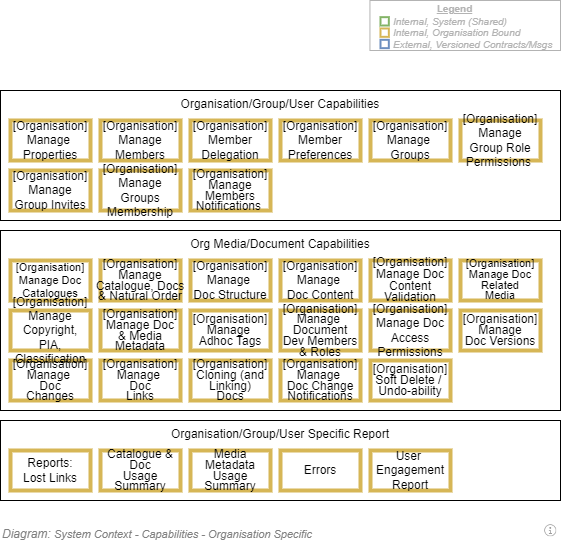

The diagram above was exported from draw.io. Its source (the exported page's mxGraphModel, read from the mxfile embedded in the PNG):
<mxGraphModel dx="782" dy="549" grid="1" gridSize="10" guides="1" tooltips="1" connect="1" arrows="1" fold="1" page="1" pageScale="1" pageWidth="827" pageHeight="1169" math="0" shadow="0">
  <root>
    <mxCell id="U6GFQx8tpDiFDdpl_z2M-0" />
    <mxCell id="U6GFQx8tpDiFDdpl_z2M-22" value="Diagram" style="" parent="U6GFQx8tpDiFDdpl_z2M-0" />
    <mxCell id="U6GFQx8tpDiFDdpl_z2M-44" value="Organisation/Group/User Capabilities" style="rounded=0;whiteSpace=wrap;html=1;strokeColor=#000000;strokeWidth=1;fillColor=none;fontSize=12;fontColor=#000000;align=center;fontFamily=Helvetica;recursiveResize=0;container=1;collapsible=0;absoluteArcSize=1;arcSize=12;verticalAlign=top;" parent="U6GFQx8tpDiFDdpl_z2M-22" vertex="1">
      <mxGeometry x="120" y="270" width="560" height="130" as="geometry" />
    </mxCell>
    <mxCell id="U6GFQx8tpDiFDdpl_z2M-45" value="&lt;font style=&quot;font-size: 12px&quot;&gt;&lt;font style=&quot;font-size: 12px ; line-height: 90%&quot;&gt;[Organisation]&lt;br style=&quot;font-size: 12px&quot;&gt;&lt;span style=&quot;font-size: 12px&quot;&gt;Manage&lt;br style=&quot;font-size: 12px&quot;&gt;&lt;/span&gt;Group Role Permissions&amp;nbsp;&lt;/font&gt;&lt;/font&gt;" style="rounded=0;whiteSpace=wrap;html=1;strokeColor=#d6b656;strokeWidth=4;fillColor=none;fontSize=12;align=center;fontFamily=Helvetica;verticalAlign=middle;" parent="U6GFQx8tpDiFDdpl_z2M-44" vertex="1">
      <mxGeometry x="460" y="30" width="80" height="40" as="geometry" />
    </mxCell>
    <mxCell id="U6GFQx8tpDiFDdpl_z2M-46" value="[Organisation]&lt;br style=&quot;font-size: 12px;&quot;&gt;Manage Members" style="rounded=0;whiteSpace=wrap;html=1;strokeColor=#d6b656;strokeWidth=4;fillColor=none;fontSize=12;align=center;fontFamily=Helvetica;verticalAlign=middle;" parent="U6GFQx8tpDiFDdpl_z2M-44" vertex="1">
      <mxGeometry x="100" y="30" width="80" height="40" as="geometry" />
    </mxCell>
    <mxCell id="U6GFQx8tpDiFDdpl_z2M-47" value="&lt;p style=&quot;line-height: 90%&quot;&gt;[Organisation]&lt;br style=&quot;font-size: 12px&quot;&gt;Manage Members&lt;br style=&quot;font-size: 12px&quot;&gt;Notifications&amp;nbsp;&lt;/p&gt;" style="rounded=0;whiteSpace=wrap;html=1;strokeColor=#d6b656;strokeWidth=4;fillColor=none;fontSize=12;align=center;fontFamily=Helvetica;verticalAlign=middle;" parent="U6GFQx8tpDiFDdpl_z2M-44" vertex="1">
      <mxGeometry x="190" y="80" width="80" height="40" as="geometry" />
    </mxCell>
    <mxCell id="U6GFQx8tpDiFDdpl_z2M-48" value="[Organisation]&lt;br style=&quot;font-size: 12px;&quot;&gt;Manage &lt;br style=&quot;font-size: 12px;&quot;&gt;Groups" style="rounded=0;whiteSpace=wrap;html=1;strokeColor=#d6b656;strokeWidth=4;fillColor=none;fontSize=12;align=center;fontFamily=Helvetica;verticalAlign=middle;" parent="U6GFQx8tpDiFDdpl_z2M-44" vertex="1">
      <mxGeometry x="370" y="30" width="80" height="40" as="geometry" />
    </mxCell>
    <mxCell id="U6GFQx8tpDiFDdpl_z2M-49" value="&lt;font style=&quot;font-size: 12px;&quot;&gt;[Organisation]&lt;br style=&quot;font-size: 12px;&quot;&gt;Manage&lt;/font&gt;&lt;font style=&quot;font-size: 12px;&quot;&gt;&lt;span style=&quot;font-size: 12px;&quot;&gt;&lt;br style=&quot;font-size: 12px;&quot;&gt;&lt;/span&gt;Group Invites&lt;/font&gt;" style="rounded=0;whiteSpace=wrap;html=1;strokeColor=#d6b656;strokeWidth=4;fillColor=none;fontSize=12;align=center;fontFamily=Helvetica;verticalAlign=middle;" parent="U6GFQx8tpDiFDdpl_z2M-44" vertex="1">
      <mxGeometry x="10" y="80" width="80" height="40" as="geometry" />
    </mxCell>
    <mxCell id="U6GFQx8tpDiFDdpl_z2M-50" value="[Organisation]&lt;br style=&quot;font-size: 12px;&quot;&gt;Manage &lt;br style=&quot;font-size: 12px;&quot;&gt;Properties" style="rounded=0;whiteSpace=wrap;html=1;strokeColor=#d6b656;strokeWidth=4;fillColor=none;fontSize=12;align=center;fontFamily=Helvetica;verticalAlign=middle;" parent="U6GFQx8tpDiFDdpl_z2M-44" vertex="1">
      <mxGeometry x="10" y="30" width="80" height="40" as="geometry" />
    </mxCell>
    <mxCell id="U6GFQx8tpDiFDdpl_z2M-51" value="&lt;font style=&quot;font-size: 12px ; line-height: 90%&quot;&gt;[Organisation]&lt;br style=&quot;font-size: 12px&quot;&gt;Manage Groups&lt;br style=&quot;font-size: 12px&quot;&gt;Membership&lt;/font&gt;" style="rounded=0;whiteSpace=wrap;html=1;strokeColor=#d6b656;strokeWidth=4;fillColor=none;fontSize=12;align=center;fontFamily=Helvetica;verticalAlign=middle;" parent="U6GFQx8tpDiFDdpl_z2M-44" vertex="1">
      <mxGeometry x="100" y="80" width="80" height="40" as="geometry" />
    </mxCell>
    <mxCell id="U6GFQx8tpDiFDdpl_z2M-52" value="[Organisation]&lt;br style=&quot;font-size: 12px;&quot;&gt;Member Delegation" style="rounded=0;whiteSpace=wrap;html=1;strokeColor=#d6b656;strokeWidth=4;fillColor=none;fontSize=12;align=center;fontFamily=Helvetica;verticalAlign=middle;" parent="U6GFQx8tpDiFDdpl_z2M-44" vertex="1">
      <mxGeometry x="190" y="30" width="80" height="40" as="geometry" />
    </mxCell>
    <mxCell id="U6GFQx8tpDiFDdpl_z2M-53" value="[Organisation]&lt;br style=&quot;font-size: 12px;&quot;&gt;Member Preferences" style="rounded=0;whiteSpace=wrap;html=1;strokeColor=#d6b656;strokeWidth=4;fillColor=none;fontSize=12;align=center;fontFamily=Helvetica;verticalAlign=middle;" parent="U6GFQx8tpDiFDdpl_z2M-44" vertex="1">
      <mxGeometry x="280" y="30" width="80" height="40" as="geometry" />
    </mxCell>
    <mxCell id="U6GFQx8tpDiFDdpl_z2M-54" value="Org Media/Document Capabilities" style="rounded=0;whiteSpace=wrap;html=1;strokeWidth=1;fillColor=none;fontSize=12;align=center;horizontal=1;verticalAlign=top;arcSize=12;container=1;absoluteArcSize=1;recursiveResize=0;collapsible=0;" parent="U6GFQx8tpDiFDdpl_z2M-22" vertex="1">
      <mxGeometry x="120" y="410" width="560" height="180" as="geometry" />
    </mxCell>
    <mxCell id="U6GFQx8tpDiFDdpl_z2M-55" value="&lt;p style=&quot;line-height: 90%; font-size: 12px;&quot;&gt;[Organisation]&lt;br style=&quot;font-size: 12px;&quot;&gt;Manage &lt;br style=&quot;font-size: 12px;&quot;&gt;Doc&lt;br style=&quot;font-size: 12px;&quot;&gt;Changes&lt;/p&gt;" style="rounded=0;whiteSpace=wrap;html=1;strokeColor=#d6b656;strokeWidth=4;fillColor=none;fontSize=12;align=center;fontFamily=Helvetica;verticalAlign=middle;" parent="U6GFQx8tpDiFDdpl_z2M-54" vertex="1">
      <mxGeometry x="10" y="130" width="80" height="40" as="geometry" />
    </mxCell>
    <mxCell id="U6GFQx8tpDiFDdpl_z2M-56" value="&lt;font style=&quot;font-size: 12px ; line-height: 90%&quot;&gt;[Organisation]&lt;br&gt;Manage Doc Access Permissions&lt;/font&gt;" style="rounded=0;whiteSpace=wrap;html=1;strokeColor=#d6b656;strokeWidth=4;fillColor=none;fontSize=12;align=center;fontFamily=Helvetica;verticalAlign=middle;" parent="U6GFQx8tpDiFDdpl_z2M-54" vertex="1">
      <mxGeometry x="370" y="80" width="80" height="40" as="geometry" />
    </mxCell>
    <mxCell id="U6GFQx8tpDiFDdpl_z2M-57" value="[Organisation]&lt;br style=&quot;font-size: 12px;&quot;&gt;Manage &lt;br style=&quot;font-size: 12px;&quot;&gt;Doc Content" style="rounded=0;whiteSpace=wrap;html=1;strokeColor=#d6b656;strokeWidth=4;fillColor=none;fontSize=12;align=center;fontFamily=Helvetica;verticalAlign=middle;" parent="U6GFQx8tpDiFDdpl_z2M-54" vertex="1">
      <mxGeometry x="280" y="30" width="80" height="40" as="geometry" />
    </mxCell>
    <mxCell id="U6GFQx8tpDiFDdpl_z2M-58" value="&lt;p style=&quot;line-height: 90%; font-size: 12px;&quot;&gt;[Organisation]&lt;br style=&quot;font-size: 12px;&quot;&gt;Manage &lt;br style=&quot;font-size: 12px;&quot;&gt;Doc&lt;br style=&quot;font-size: 12px;&quot;&gt;Links&lt;/p&gt;" style="rounded=0;whiteSpace=wrap;html=1;strokeColor=#d6b656;strokeWidth=4;fillColor=none;fontSize=12;align=center;fontFamily=Helvetica;verticalAlign=middle;" parent="U6GFQx8tpDiFDdpl_z2M-54" vertex="1">
      <mxGeometry x="100" y="130" width="80" height="40" as="geometry" />
    </mxCell>
    <mxCell id="U6GFQx8tpDiFDdpl_z2M-59" value="[Organisation]&lt;br style=&quot;font-size: 12px;&quot;&gt;Manage &lt;br style=&quot;font-size: 12px;&quot;&gt;Doc Structure" style="rounded=0;whiteSpace=wrap;html=1;strokeColor=#d6b656;strokeWidth=4;fillColor=none;fontSize=12;align=center;fontFamily=Helvetica;verticalAlign=middle;" parent="U6GFQx8tpDiFDdpl_z2M-54" vertex="1">
      <mxGeometry x="190" y="30" width="80" height="40" as="geometry" />
    </mxCell>
    <mxCell id="U6GFQx8tpDiFDdpl_z2M-60" value="&lt;p style=&quot;line-height: 90%; font-size: 12px;&quot;&gt;[Organisation]&lt;br style=&quot;font-size: 12px&quot;&gt;Manage&lt;br style=&quot;font-size: 12px&quot;&gt;Doc Versions&lt;/p&gt;" style="rounded=0;whiteSpace=wrap;html=1;strokeColor=#d6b656;strokeWidth=4;fillColor=none;fontSize=12;align=center;fontFamily=Helvetica;verticalAlign=middle;" parent="U6GFQx8tpDiFDdpl_z2M-54" vertex="1">
      <mxGeometry x="460" y="80" width="80" height="40" as="geometry" />
    </mxCell>
    <mxCell id="U6GFQx8tpDiFDdpl_z2M-61" value="&lt;p style=&quot;line-height: 90%; font-size: 12px;&quot;&gt;[Organisation]&lt;br style=&quot;font-size: 12px;&quot;&gt;Manage &lt;br style=&quot;font-size: 12px;&quot;&gt;Document Dev Members &amp;amp; Roles&lt;/p&gt;" style="rounded=0;whiteSpace=wrap;html=1;strokeColor=#d6b656;strokeWidth=4;fillColor=none;fontSize=12;align=center;fontFamily=Helvetica;verticalAlign=middle;" parent="U6GFQx8tpDiFDdpl_z2M-54" vertex="1">
      <mxGeometry x="280" y="80" width="80" height="40" as="geometry" />
    </mxCell>
    <mxCell id="U6GFQx8tpDiFDdpl_z2M-62" value="&lt;p style=&quot;line-height: 90%; font-size: 12px;&quot;&gt;[Organisation]&lt;br style=&quot;font-size: 12px&quot;&gt;Manage &lt;br style=&quot;font-size: 12px&quot;&gt;Adhoc Tags&lt;/p&gt;" style="rounded=0;whiteSpace=wrap;html=1;strokeColor=#d6b656;strokeWidth=4;fillColor=none;fontSize=12;align=center;fontFamily=Helvetica;verticalAlign=middle;" parent="U6GFQx8tpDiFDdpl_z2M-54" vertex="1">
      <mxGeometry x="190" y="80" width="80" height="40" as="geometry" />
    </mxCell>
    <mxCell id="U6GFQx8tpDiFDdpl_z2M-63" value="&lt;font style=&quot;font-size: 11px&quot;&gt;[Organisation]&lt;br&gt;Manage Doc Catalogues&lt;/font&gt;" style="rounded=0;whiteSpace=wrap;html=1;strokeColor=#d6b656;strokeWidth=4;fillColor=none;fontSize=9;align=center;fontFamily=Helvetica;verticalAlign=middle;" parent="U6GFQx8tpDiFDdpl_z2M-54" vertex="1">
      <mxGeometry x="10" y="30" width="80" height="40" as="geometry" />
    </mxCell>
    <mxCell id="U6GFQx8tpDiFDdpl_z2M-64" value="&lt;p style=&quot;line-height: 90% ; font-size: 12px&quot;&gt;[Organisation]&lt;br style=&quot;font-size: 9px&quot;&gt;Manage &lt;font style=&quot;font-size: 12px&quot;&gt;Catalogue,&amp;nbsp;&lt;font style=&quot;font-size: 12px&quot;&gt;Docs &amp;amp; Natural Order&lt;/font&gt;&lt;/font&gt;&lt;/p&gt;" style="rounded=0;whiteSpace=wrap;html=1;strokeColor=#d6b656;strokeWidth=4;fillColor=none;fontSize=9;align=center;fontFamily=Helvetica;verticalAlign=middle;" parent="U6GFQx8tpDiFDdpl_z2M-54" vertex="1">
      <mxGeometry x="100" y="30" width="80" height="40" as="geometry" />
    </mxCell>
    <mxCell id="U6GFQx8tpDiFDdpl_z2M-65" value="&lt;p style=&quot;line-height: 90%; font-size: 12px;&quot;&gt;[Organisation]&lt;br style=&quot;font-size: 12px;&quot;&gt;Cloning (and Linking)&lt;br style=&quot;font-size: 12px;&quot;&gt;Docs&lt;/p&gt;" style="rounded=0;whiteSpace=wrap;html=1;strokeColor=#d6b656;strokeWidth=4;fillColor=none;fontSize=12;align=center;fontFamily=Helvetica;verticalAlign=middle;" parent="U6GFQx8tpDiFDdpl_z2M-54" vertex="1">
      <mxGeometry x="190" y="130" width="80" height="40" as="geometry" />
    </mxCell>
    <mxCell id="U6GFQx8tpDiFDdpl_z2M-66" value="&lt;p style=&quot;line-height: 90%; font-size: 12px;&quot;&gt;&lt;font style=&quot;font-size: 12px;&quot;&gt;[Organisation]&lt;br style=&quot;font-size: 12px;&quot;&gt;Manage &lt;br style=&quot;font-size: 12px;&quot;&gt;Doc &lt;/font&gt;&lt;font style=&quot;font-size: 12px;&quot;&gt;Change Notifications&lt;/font&gt;&lt;/p&gt;" style="rounded=0;whiteSpace=wrap;html=1;strokeColor=#d6b656;strokeWidth=4;fillColor=none;fontSize=12;align=center;fontFamily=Helvetica;absoluteArcSize=1;arcSize=12;verticalAlign=middle;" parent="U6GFQx8tpDiFDdpl_z2M-54" vertex="1">
      <mxGeometry x="280" y="130" width="80" height="40" as="geometry" />
    </mxCell>
    <mxCell id="U6GFQx8tpDiFDdpl_z2M-67" value="&lt;font style=&quot;font-size: 11px ; line-height: 90%&quot;&gt;[Organisation]&lt;br&gt;Manage Doc Related&lt;br&gt;Media&lt;/font&gt;" style="rounded=0;whiteSpace=wrap;html=1;strokeColor=#d6b656;strokeWidth=4;fillColor=none;fontSize=9;align=center;fontFamily=Helvetica;verticalAlign=middle;" parent="U6GFQx8tpDiFDdpl_z2M-54" vertex="1">
      <mxGeometry x="460" y="30" width="80" height="40" as="geometry" />
    </mxCell>
    <mxCell id="U6GFQx8tpDiFDdpl_z2M-68" value="&lt;font style=&quot;font-size: 12px; line-height: 90%;&quot;&gt;[Organisation]&lt;br style=&quot;font-size: 12px;&quot;&gt;Manage Copyright, PIA, Classification&lt;/font&gt;" style="rounded=0;whiteSpace=wrap;html=1;strokeColor=#d6b656;strokeWidth=4;fillColor=none;fontSize=12;align=center;fontFamily=Helvetica;verticalAlign=middle;" parent="U6GFQx8tpDiFDdpl_z2M-54" vertex="1">
      <mxGeometry x="10" y="80" width="80" height="40" as="geometry" />
    </mxCell>
    <mxCell id="U6GFQx8tpDiFDdpl_z2M-89" value="&lt;p style=&quot;line-height: 90%; font-size: 12px;&quot;&gt;[Organisation]&lt;br style=&quot;font-size: 12px;&quot;&gt;Manage Doc &amp;amp; Media Metadata&lt;/p&gt;" style="rounded=0;whiteSpace=wrap;html=1;strokeColor=#d6b656;strokeWidth=4;fillColor=none;fontSize=12;align=center;fontFamily=Helvetica;verticalAlign=middle;" parent="U6GFQx8tpDiFDdpl_z2M-54" vertex="1">
      <mxGeometry x="100" y="80" width="80" height="40" as="geometry" />
    </mxCell>
    <mxCell id="U6GFQx8tpDiFDdpl_z2M-90" value="&lt;font style=&quot;font-size: 12px ; line-height: 90%&quot;&gt;[Organisation]&lt;br&gt;Manage Doc Content Validation&lt;/font&gt;" style="rounded=0;whiteSpace=wrap;html=1;strokeColor=#d6b656;strokeWidth=4;fillColor=none;fontSize=9;align=center;fontFamily=Helvetica;verticalAlign=middle;" parent="U6GFQx8tpDiFDdpl_z2M-54" vertex="1">
      <mxGeometry x="370" y="30" width="80" height="40" as="geometry" />
    </mxCell>
    <mxCell id="LGUCIAqd3B_hfbQPFAyF-0" value="&lt;p style=&quot;line-height: 90%; font-size: 12px;&quot;&gt;&lt;font style=&quot;font-size: 12px;&quot;&gt;[Organisation]&lt;br style=&quot;font-size: 12px;&quot;&gt;&lt;/font&gt;&lt;font style=&quot;font-size: 12px;&quot;&gt;Soft Delete / &lt;br style=&quot;font-size: 12px;&quot;&gt;Undo-ability&lt;/font&gt;&lt;/p&gt;" style="rounded=0;whiteSpace=wrap;html=1;strokeColor=#d6b656;strokeWidth=4;fillColor=none;fontSize=12;align=center;fontFamily=Helvetica;absoluteArcSize=1;arcSize=12;verticalAlign=middle;" parent="U6GFQx8tpDiFDdpl_z2M-54" vertex="1">
      <mxGeometry x="370" y="130" width="80" height="40" as="geometry" />
    </mxCell>
    <mxCell id="U6GFQx8tpDiFDdpl_z2M-16" value="Organisation/Group/User Specific Report" style="rounded=0;whiteSpace=wrap;html=1;strokeColor=#000000;strokeWidth=1;fillColor=none;fontSize=12;fontColor=#000000;align=center;fontFamily=Helvetica;recursiveResize=0;container=1;collapsible=0;absoluteArcSize=1;arcSize=12;verticalAlign=top;" parent="U6GFQx8tpDiFDdpl_z2M-22" vertex="1">
      <mxGeometry x="120" y="600" width="560" height="80" as="geometry" />
    </mxCell>
    <mxCell id="U6GFQx8tpDiFDdpl_z2M-17" value="Reports:&lt;br style=&quot;font-size: 12px;&quot;&gt;Lost Links" style="rounded=0;whiteSpace=wrap;html=1;strokeColor=#d6b656;strokeWidth=4;fillColor=none;fontSize=12;align=center;fontFamily=Helvetica;verticalAlign=middle;" parent="U6GFQx8tpDiFDdpl_z2M-16" vertex="1">
      <mxGeometry x="10" y="30" width="80" height="40" as="geometry" />
    </mxCell>
    <mxCell id="U6GFQx8tpDiFDdpl_z2M-18" value="Errors" style="rounded=0;whiteSpace=wrap;html=1;strokeColor=#d6b656;strokeWidth=4;fillColor=none;fontSize=12;align=center;fontFamily=Helvetica;verticalAlign=middle;" parent="U6GFQx8tpDiFDdpl_z2M-16" vertex="1">
      <mxGeometry x="280" y="30" width="80" height="40" as="geometry" />
    </mxCell>
    <mxCell id="U6GFQx8tpDiFDdpl_z2M-19" value="&lt;p style=&quot;line-height: 90%&quot;&gt;Media Metadata&lt;br style=&quot;font-size: 12px&quot;&gt;&lt;font style=&quot;font-size: 12px&quot;&gt;Usage Summary&lt;/font&gt;&lt;/p&gt;" style="rounded=0;whiteSpace=wrap;html=1;strokeColor=#d6b656;strokeWidth=4;fillColor=none;fontSize=12;align=center;fontFamily=Helvetica;verticalAlign=middle;" parent="U6GFQx8tpDiFDdpl_z2M-16" vertex="1">
      <mxGeometry x="190" y="30" width="80" height="40" as="geometry" />
    </mxCell>
    <mxCell id="U6GFQx8tpDiFDdpl_z2M-20" value="&lt;p style=&quot;line-height: 90%&quot;&gt;Catalogue &amp;amp; Doc&lt;br style=&quot;font-size: 12px&quot;&gt;&lt;font style=&quot;font-size: 12px&quot;&gt;Usage Summary&lt;/font&gt;&lt;/p&gt;" style="rounded=0;whiteSpace=wrap;html=1;strokeColor=#d6b656;strokeWidth=4;fillColor=none;fontSize=12;align=center;fontFamily=Helvetica;verticalAlign=middle;" parent="U6GFQx8tpDiFDdpl_z2M-16" vertex="1">
      <mxGeometry x="100" y="30" width="80" height="40" as="geometry" />
    </mxCell>
    <mxCell id="U6GFQx8tpDiFDdpl_z2M-21" value="User &lt;br style=&quot;font-size: 12px;&quot;&gt;Engagement Report" style="rounded=0;whiteSpace=wrap;html=1;strokeColor=#d6b656;strokeWidth=4;fillColor=none;fontSize=12;align=center;fontFamily=Helvetica;verticalAlign=middle;" parent="U6GFQx8tpDiFDdpl_z2M-16" vertex="1">
      <mxGeometry x="370" y="30" width="80" height="40" as="geometry" />
    </mxCell>
    <mxCell id="VYYvjZXgv9-zadrsl-1o-44" value="Context/Legend" parent="U6GFQx8tpDiFDdpl_z2M-0" />
    <mxCell id="VYYvjZXgv9-zadrsl-1o-45" value="" style="rounded=0;whiteSpace=wrap;html=1;fontSize=10;align=left;container=1;collapsible=0;fontColor=#B3B3B3;strokeColor=#B3B3B3;" parent="VYYvjZXgv9-zadrsl-1o-44" vertex="1">
      <mxGeometry x="489.44" y="180" width="190.56" height="50" as="geometry" />
    </mxCell>
    <mxCell id="VYYvjZXgv9-zadrsl-1o-46" value="" style="whiteSpace=wrap;html=1;aspect=fixed;fillColor=none;strokeColor=#82b366;fontSize=10;align=left;fontStyle=2;strokeWidth=2;" parent="VYYvjZXgv9-zadrsl-1o-45" vertex="1">
      <mxGeometry x="10.555801749271124" y="16.666666666666668" width="8.333333333333334" height="8.333333333333334" as="geometry" />
    </mxCell>
    <mxCell id="VYYvjZXgv9-zadrsl-1o-47" value="" style="whiteSpace=wrap;html=1;aspect=fixed;fillColor=none;strokeColor=#d6b656;fontSize=10;align=left;fontStyle=2;strokeWidth=2;" parent="VYYvjZXgv9-zadrsl-1o-45" vertex="1">
      <mxGeometry x="10.555801749271124" y="28" width="8.333333333333334" height="8.333333333333334" as="geometry" />
    </mxCell>
    <mxCell id="VYYvjZXgv9-zadrsl-1o-48" value="" style="whiteSpace=wrap;html=1;aspect=fixed;fillColor=none;strokeColor=#6c8ebf;fontSize=10;align=left;fontStyle=2;strokeWidth=2;" parent="VYYvjZXgv9-zadrsl-1o-45" vertex="1">
      <mxGeometry x="10.555801749271124" y="39.333333333333336" width="8.333333333333334" height="8.333333333333334" as="geometry" />
    </mxCell>
    <mxCell id="VYYvjZXgv9-zadrsl-1o-49" value="Internal, System (Shared)&amp;nbsp;" style="text;html=1;strokeColor=none;fillColor=none;align=left;verticalAlign=middle;whiteSpace=wrap;rounded=0;fontSize=10;fontStyle=2;fontColor=#B3B3B3;" parent="VYYvjZXgv9-zadrsl-1o-45" vertex="1">
      <mxGeometry x="21.11604804664722" y="16.666666666666668" width="169.44395195335275" height="8.333333333333334" as="geometry" />
    </mxCell>
    <mxCell id="VYYvjZXgv9-zadrsl-1o-50" value="Internal, Organisation Bound&amp;nbsp;" style="text;html=1;strokeColor=none;fillColor=none;align=left;verticalAlign=middle;whiteSpace=wrap;rounded=0;fontSize=10;fontStyle=2;fontColor=#B3B3B3;" parent="VYYvjZXgv9-zadrsl-1o-45" vertex="1">
      <mxGeometry x="21.11604804664722" y="28" width="169.44395195335275" height="8.333333333333334" as="geometry" />
    </mxCell>
    <mxCell id="VYYvjZXgv9-zadrsl-1o-51" value="External, Versioned Contracts/Msgs" style="text;html=1;strokeColor=none;fillColor=none;align=left;verticalAlign=middle;whiteSpace=wrap;rounded=0;fontSize=10;fontStyle=2;fontColor=#B3B3B3;" parent="VYYvjZXgv9-zadrsl-1o-45" vertex="1">
      <mxGeometry x="21.11604804664722" y="39.333333333333336" width="169.44395195335275" height="8.333333333333334" as="geometry" />
    </mxCell>
    <mxCell id="VYYvjZXgv9-zadrsl-1o-52" value="Legend" style="text;html=1;strokeColor=none;fillColor=none;align=center;verticalAlign=middle;whiteSpace=wrap;rounded=0;fontSize=10;fontStyle=5;fontColor=#B3B3B3;" parent="VYYvjZXgv9-zadrsl-1o-45" vertex="1">
      <mxGeometry x="21.111603498542262" width="126.66962099125365" height="16.666666666666668" as="geometry" />
    </mxCell>
    <mxCell id="kLLVU1aBwmo8_Vzj71H6-0" value="Title/Diagram" parent="U6GFQx8tpDiFDdpl_z2M-0" />
    <mxCell id="kLLVU1aBwmo8_Vzj71H6-1" value="&lt;font style=&quot;font-size: 11px&quot;&gt;&lt;span style=&quot;font-size: 12px&quot;&gt;Diagram: &lt;/span&gt;System Context - Capabilities - Organisation Specific&lt;/font&gt;" style="text;strokeColor=none;fillColor=none;html=1;fontSize=24;fontStyle=2;verticalAlign=middle;align=left;shadow=0;glass=0;comic=0;opacity=30;fontColor=#808080;" parent="kLLVU1aBwmo8_Vzj71H6-0" vertex="1">
      <mxGeometry x="120" y="700" width="520" height="20" as="geometry" />
    </mxCell>
    <UserObject label="" tooltip="" id="Ep-J5T_7bCmWtwZl4jTO-0">
      <mxCell style="shape=image;html=1;verticalAlign=top;verticalLabelPosition=bottom;labelBackgroundColor=#ffffff;imageAspect=0;aspect=fixed;image=https://cdn1.iconfinder.com/data/icons/hawcons/32/699014-icon-28-information-128.png;shadow=0;dashed=0;fontFamily=Helvetica;fontSize=12;fontColor=#000000;align=center;strokeColor=#000000;fillColor=#505050;dashPattern=1 1;" parent="kLLVU1aBwmo8_Vzj71H6-0" vertex="1">
        <mxGeometry x="660" y="700" width="20" height="20" as="geometry" />
      </mxCell>
    </UserObject>
  </root>
</mxGraphModel>